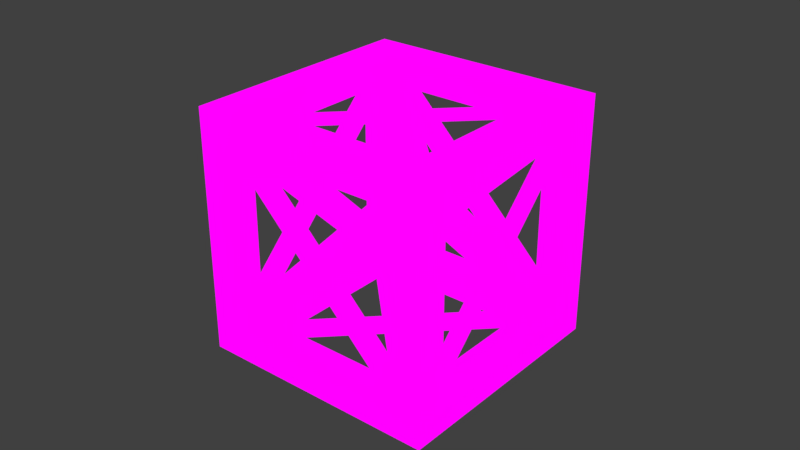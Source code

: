 # Source: frame.blend  (saved by Blender 3.1.7; exported with 4.5.12 LTS)
import bpy
from mathutils import Matrix  # noqa: F401  (used for matrix-valued properties, if any)

bpy.ops.wm.read_factory_settings(use_empty=True)
scene = bpy.context.scene
scene.name = 'Scene'

# ---- collections
col_collection_1 = bpy.data.collections.new('Collection 1'); scene.collection.children.link(col_collection_1)

# ---- images (referenced by path relative to the original .blend; pixels are not part of the script)
import os
ASSET_DIR = os.environ.get("B2B_ASSET_DIR", "")  # directory of the original .blend (textures are referenced by path, not embedded)
HERE = os.path.dirname(os.path.abspath(__file__))  # packed textures are extracted next to this script under _unpacked/

def load_image(name, relpath, width, height, colorspace="sRGB"):
    """Load a texture the original file referenced (path relative to the .blend, or extracted next to this script)."""
    p = next((c for c in (os.path.join(HERE, relpath), os.path.join(ASSET_DIR, relpath)) if relpath and os.path.exists(c)), "")
    if p:
        img = bpy.data.images.load(p, check_existing=True)
        img.name = name
    else:  # same state as the original file: an image datablock whose file is absent (Cycles renders it pink)
        img = bpy.data.images.new(name, width, height)
        img.source = "FILE"
        img.filepath = "//" + (relpath or name)
    img.colorspace_settings.name = colorspace
    return img
img_frame_png = load_image('frame.png', 'frame.png', 1024, 1024, 'sRGB')

# ---- materials (node trees are filled in below, after node groups)
mat_frame = bpy.data.materials.new('frame')
mat_frame.alpha_threshold = 0.0
mat_frame.use_transparent_shadow = False
mat_frame.specular_color = (0.8, 0.8, 0.8)
mat_frame.roughness = 0.5
mat_frame.specular_intensity = 1.0

# ---- material node trees
mat_frame.use_nodes = True; mat_frame.node_tree.nodes.clear()
_N = mat_frame.node_tree.nodes; _L = mat_frame.node_tree.links
n0 = _N.new('ShaderNodeOutputMaterial'); n0.name = 'Material Output'; n0.location = (300, 300)
n1 = _N.new('ShaderNodeBackground'); n1.name = 'Background'; n1.location = (10, 300)
n2 = _N.new('ShaderNodeTexImage'); n2.name = 'Image Texture'; n2.location = (-280, 260)
n2.image = img_frame_png
n2.interpolation = 'Closest'
_L.new(n1.outputs[0], n0.inputs[0])
_L.new(n2.outputs[0], n1.inputs[0])
n0.is_active_output = True

# ---- world
world_world = bpy.data.worlds.new('World'); scene.world = world_world
world_world.color = (0.05088, 0.05088, 0.05088)
world_world.use_sun_shadow = False
world_world.sun_shadow_jitter_overblur = 0.0
world_world.cycles.sampling_method = 'MANUAL'

# ---- meshes
me_cross_4 = bpy.data.meshes.new('cross_4')
me_cross_4.from_pydata([(-8.415, 1.485, 0.5), (-9.475, 0.4243, 2.0), (-0.4243, 9.475, 11.8), (-1.485, 8.415, 13.3), (-0.4237, 9.475, 2.0), (-1.484, 8.414, 0.5), (-8.414, 1.484, 13.3), (-9.475, 0.4237, 11.8), (-8.415, 1.485, 0.5), (-9.475, 0.4243, 2.0), (-0.4243, 9.475, 11.8), (-1.485, 8.415, 13.3), (-0.4237, 9.475, 2.0), (-1.484, 8.414, 0.5), (-8.414, 1.484, 13.3), (-9.475, 0.4237, 11.8)], [], [(0, 1, 3, 2), (4, 5, 7, 6), (8, 10, 11, 9), (12, 14, 15, 13)])
_uv = me_cross_4.uv_layers.new(name='UVMap')
_uv.uv.foreach_set('vector', [0.5625, 1.0, 0.4375, 1.0, 0.4375, 0.0, 0.5625, 0.0, 0.5625, 1.0, 0.4375, 1.0, 0.4375, 0.0, 0.5625, 0.0, 0.5625, 1.0, 0.5625, 0.0, 0.4375, 0.0, 0.4375, 1.0, 0.5625, 1.0, 0.5625, 0.0, 0.4375, 0.0, 0.4375, 1.0])
me_cross_4.materials.append(mat_frame)
me_cross_4.use_remesh_preserve_volume = False
me_cross_4.use_remesh_preserve_attributes = False
me_cross_4.use_mirror_vertex_groups = False
me_cross_4.update()
me_cross_5 = bpy.data.meshes.new('cross_5')
me_cross_5.from_pydata([(1.485, -8.415, 13.3), (0.4243, -9.475, 11.8), (9.475, -0.4243, 2.0), (8.415, -1.485, 0.5), (9.475, -0.4237, 11.8), (8.414, -1.484, 13.3), (1.484, -8.414, 0.5), (0.4237, -9.475, 2.0), (1.485, -8.415, 13.3), (0.4243, -9.475, 11.8), (9.475, -0.4243, 2.0), (8.415, -1.485, 0.5), (9.475, -0.4237, 11.8), (8.414, -1.484, 13.3), (1.484, -8.414, 0.5), (0.4237, -9.475, 2.0)], [], [(0, 1, 3, 2), (4, 5, 7, 6), (8, 10, 11, 9), (12, 14, 15, 13)])
_uv = me_cross_5.uv_layers.new(name='UVMap')
_uv.uv.foreach_set('vector', [0.5625, 1.0, 0.4375, 1.0, 0.4375, 0.0, 0.5625, 0.0, 0.5625, 1.0, 0.4375, 1.0, 0.4375, 0.0, 0.5625, 0.0, 0.5625, 1.0, 0.5625, 0.0, 0.4375, 0.0, 0.4375, 1.0, 0.5625, 1.0, 0.5625, 0.0, 0.4375, 0.0, 0.4375, 1.0])
me_cross_5.materials.append(mat_frame)
me_cross_5.use_remesh_preserve_volume = False
me_cross_5.use_remesh_preserve_attributes = False
me_cross_5.use_mirror_vertex_groups = False
me_cross_5.update()
me_cross_2 = bpy.data.meshes.new('cross_2')
me_cross_2.from_pydata([(9.475, 0.4243, 2.0), (8.415, 1.485, 0.5), (1.485, 8.415, 13.3), (0.4243, 9.475, 11.8), (8.414, 1.484, 13.3), (9.475, 0.4237, 11.8), (0.4237, 9.475, 2.0), (1.484, 8.414, 0.5), (9.475, 0.4243, 2.0), (8.415, 1.485, 0.5), (1.485, 8.415, 13.3), (0.4243, 9.475, 11.8), (8.414, 1.484, 13.3), (9.475, 0.4237, 11.8), (0.4237, 9.475, 2.0), (1.484, 8.414, 0.5)], [], [(0, 1, 3, 2), (4, 5, 7, 6), (8, 10, 11, 9), (12, 14, 15, 13)])
_uv = me_cross_2.uv_layers.new(name='UVMap')
_uv.uv.foreach_set('vector', [0.5625, 1.0, 0.4375, 1.0, 0.4375, 0.0, 0.5625, 0.0, 0.5625, 1.0, 0.4375, 1.0, 0.4375, 0.0, 0.5625, 0.0, 0.5625, 1.0, 0.5625, 0.0, 0.4375, 0.0, 0.4375, 1.0, 0.5625, 1.0, 0.5625, 0.0, 0.4375, 0.0, 0.4375, 1.0])
me_cross_2.materials.append(mat_frame)
me_cross_2.use_remesh_preserve_volume = False
me_cross_2.use_remesh_preserve_attributes = False
me_cross_2.use_mirror_vertex_groups = False
me_cross_2.update()
me_cross_3 = bpy.data.meshes.new('cross_3')
me_cross_3.from_pydata([(-0.4243, -9.475, 11.8), (-1.485, -8.415, 13.3), (-8.415, -1.485, 0.5), (-9.475, -0.4243, 2.0), (-1.484, -8.414, 0.5), (-0.4237, -9.475, 2.0), (-9.475, -0.4237, 11.8), (-8.414, -1.484, 13.3), (-0.4243, -9.475, 11.8), (-1.485, -8.415, 13.3), (-8.415, -1.485, 0.5), (-9.475, -0.4243, 2.0), (-1.484, -8.414, 0.5), (-0.4237, -9.475, 2.0), (-9.475, -0.4237, 11.8), (-8.414, -1.484, 13.3)], [], [(0, 1, 3, 2), (4, 5, 7, 6), (8, 10, 11, 9), (12, 14, 15, 13)])
_uv = me_cross_3.uv_layers.new(name='UVMap')
_uv.uv.foreach_set('vector', [0.5625, 1.0, 0.4375, 1.0, 0.4375, 0.0, 0.5625, 0.0, 0.5625, 1.0, 0.4375, 1.0, 0.4375, 0.0, 0.5625, 0.0, 0.5625, 1.0, 0.5625, 0.0, 0.4375, 0.0, 0.4375, 1.0, 0.5625, 1.0, 0.5625, 0.0, 0.4375, 0.0, 0.4375, 1.0])
me_cross_3.materials.append(mat_frame)
me_cross_3.use_remesh_preserve_volume = False
me_cross_3.use_remesh_preserve_attributes = False
me_cross_3.use_mirror_vertex_groups = False
me_cross_3.update()
me_cross_1 = bpy.data.meshes.new('cross_1')
me_cross_1.from_pydata([(7.99, -1.061, 13.9), (7.99, 1.061, 13.9), (-7.99, -1.061, 13.9), (-7.99, 1.061, 13.9), (-1.061, -7.99, 13.9), (1.061, -7.99, 13.9), (-1.061, 7.99, 13.9), (1.061, 7.99, 13.9), (7.99, -1.061, 13.9), (7.99, 1.061, 13.9), (-7.99, -1.061, 13.9), (-7.99, 1.061, 13.9), (-1.061, -7.99, 13.9), (1.061, -7.99, 13.9), (-1.061, 7.99, 13.9), (1.061, 7.99, 13.9)], [], [(0, 1, 3, 2), (4, 5, 7, 6), (8, 10, 11, 9), (12, 14, 15, 13)])
_uv = me_cross_1.uv_layers.new(name='UVMap')
_uv.uv.foreach_set('vector', [0.5625, 1.0, 0.4375, 1.0, 0.4375, 0.0, 0.5625, 0.0, 0.5625, 1.0, 0.4375, 1.0, 0.4375, 0.0, 0.5625, 0.0, 0.5625, 1.0, 0.5625, 0.0, 0.4375, 0.0, 0.4375, 1.0, 0.5625, 1.0, 0.5625, 0.0, 0.4375, 0.0, 0.4375, 1.0])
me_cross_1.materials.append(mat_frame)
me_cross_1.use_remesh_preserve_volume = False
me_cross_1.use_remesh_preserve_attributes = False
me_cross_1.use_mirror_vertex_groups = False
me_cross_1.update()
me_cross_0 = bpy.data.meshes.new('cross_0')
me_cross_0.from_pydata([(1.061, -7.99, -0.1), (-1.061, -7.99, -0.1), (1.061, 7.99, -0.1), (-1.061, 7.99, -0.1), (7.99, 1.061, -0.09925), (7.99, -1.061, -0.09925), (-7.99, 1.061, -0.09925), (-7.99, -1.061, -0.09925), (1.061, -7.99, -0.1), (-1.061, -7.99, -0.1), (1.061, 7.99, -0.1), (-1.061, 7.99, -0.1), (7.99, 1.061, -0.09925), (7.99, -1.061, -0.09925), (-7.99, 1.061, -0.09925), (-7.99, -1.061, -0.09925)], [], [(0, 1, 3, 2), (4, 5, 7, 6), (8, 10, 11, 9), (12, 14, 15, 13)])
_uv = me_cross_0.uv_layers.new(name='UVMap')
_uv.uv.foreach_set('vector', [0.5625, 1.0, 0.4375, 1.0, 0.4375, 0.0, 0.5625, 0.0, 0.5625, 1.0, 0.4375, 1.0, 0.4375, 0.0, 0.5625, 0.0, 0.5625, 1.0, 0.5625, 0.0, 0.4375, 0.0, 0.4375, 1.0, 0.5625, 1.0, 0.5625, 0.0, 0.4375, 0.0, 0.4375, 1.0])
me_cross_0.materials.append(mat_frame)
me_cross_0.use_remesh_preserve_volume = False
me_cross_0.use_remesh_preserve_attributes = False
me_cross_0.use_mirror_vertex_groups = False
me_cross_0.update()
me_frame = bpy.data.meshes.new('frame')
me_frame.from_pydata([(-0.5, -0.5, -0.5), (-0.5, 0.375, -0.375), (-0.5, 0.5, -0.5), (-0.5, -0.375, 0.375), (-0.5, -0.5, 0.5), (-0.375, 0.375, 0.5), (-0.375, -0.375, 0.5), (-0.375, 0.5, -0.375), (0.5, 0.5, -0.5), (-0.375, -0.375, -0.5), (0.5, -0.5, -0.5), (-0.375, -0.5, -0.375), (0.375, 0.375, 0.375), (0.375, 0.375, 0.5), (0.5, -0.5, 0.5), (0.375, -0.375, 0.5), (0.5, 0.5, 0.5), (-0.375, 0.5, 0.375), (-0.5, 0.5, 0.5), (0.375, 0.375, -0.5), (0.375, -0.375, -0.5), (0.375, -0.5, 0.375), (0.5, -0.375, 0.375), (0.5, 0.375, -0.375), (0.375, 0.375, -0.375), (-0.375, 0.375, -0.375), (-0.375, 0.375, -0.5), (-0.375, -0.375, -0.375), (0.375, -0.5, -0.375), (-0.375, -0.375, 0.375), (0.375, -0.375, 0.375), (-0.375, 0.375, 0.375), (0.375, 0.5, 0.375), (0.375, -0.375, -0.375), (-0.375, -0.5, 0.375), (0.5, -0.375, -0.375), (0.5, 0.375, 0.375), (-0.5, -0.375, -0.375), (-0.5, 0.375, 0.375), (0.375, 0.5, -0.375)], [], [(15, 30, 29, 6), (15, 6, 4, 14), (16, 32, 17, 18), (29, 27, 37, 3), (23, 24, 33, 35), (10, 28, 11, 0), (38, 3, 4, 18), (4, 6, 5, 18), (18, 17, 7, 2), (18, 5, 13, 16), (26, 9, 0, 2), (22, 30, 12, 36), (20, 33, 24, 19), (5, 31, 12, 13), (22, 36, 16, 14), (20, 9, 27, 33), (15, 13, 12, 30), (26, 19, 24, 25), (0, 37, 1, 2), (23, 35, 10, 8), (31, 17, 32, 12), (28, 33, 27, 11), (34, 29, 30, 21), (30, 33, 28, 21), (18, 2, 1, 38), (31, 25, 7, 17), (12, 24, 23, 36), (33, 30, 22, 35), (34, 11, 27, 29), (12, 32, 39, 24), (9, 26, 25, 27), (16, 13, 15, 14), (4, 0, 11, 34), (14, 10, 35, 22), (8, 16, 36, 23), (14, 21, 28, 10), (8, 10, 20, 19), (6, 29, 31, 5), (34, 21, 14, 4), (38, 1, 25, 31), (4, 3, 37, 0), (29, 3, 38, 31), (8, 39, 32, 16), (24, 39, 7, 25), (20, 10, 0, 9), (25, 1, 37, 27), (2, 8, 19, 26), (2, 7, 39, 8)])
me_frame.polygons.foreach_set('use_smooth', [True] * 48)
_uv = me_frame.uv_layers.new(name='UVMap')
_uv.uv.foreach_set('vector', [0.875, 0.125, 0.75, 0.125, 0.75, 0.875, 0.875, 0.875, 0.875, 0.125, 0.125, 0.125, 0.0, 0.0, 1.0, 0.0, 1.0, 1.0, 0.875, 0.875, 0.875, 0.125, 1.0, 0.0, 0.75, 0.125, 0.75, 0.875, 0.875, 0.875, 0.875, 0.125, 0.875, 0.125, 0.75, 0.125, 0.75, 0.875, 0.875, 0.875, 0.0, 0.0, 0.125, 0.125, 0.125, 0.875, 0.0, 1.0, 0.875, 0.875, 0.875, 0.125, 1.0, 0.0009342, 1.0, 1.0, 0.0001555, 0.001089, 0.125, 0.125, 0.125, 0.875, 0.0, 1.0, 1.0, 0.0, 0.875, 0.125, 0.125, 0.125, 0.0, 0.0, 0.0, 1.0, 0.125, 0.875, 0.875, 0.875, 1.0, 1.0, 0.875, 0.875, 0.875, 0.125, 1.0, 0.0, 1.0, 1.0, 0.875, 0.125, 0.75, 0.125, 0.75, 0.875, 0.875, 0.875, 0.875, 0.125, 0.75, 0.125, 0.75, 0.875, 0.875, 0.875, 0.875, 0.125, 0.75, 0.125, 0.75, 0.875, 0.875, 0.875, 0.125, 0.125, 0.125, 0.875, 0.0, 1.0, 0.0, 0.0, 0.75, 0.125, 0.75, 0.875, 0.875, 0.875, 0.875, 0.125, 0.125, 0.125, 0.125, 0.875, 0.25, 0.875, 0.25, 0.125, 0.125, 0.125, 0.125, 0.875, 0.25, 0.875, 0.25, 0.125, 0.0, 0.0, 0.125, 0.125, 0.125, 0.875, 0.0, 1.0, 0.875, 0.875, 0.875, 0.125, 1.0, 0.0, 1.0, 1.0, 0.875, 0.125, 0.75, 0.125, 0.75, 0.875, 0.875, 0.875, 0.875, 0.125, 0.75, 0.125, 0.75, 0.875, 0.875, 0.875, 0.875, 0.125, 0.75, 0.125, 0.75, 0.875, 0.875, 0.875, 0.25, 0.875, 0.25, 0.125, 0.125, 0.125, 0.125, 0.875, 1.0, 1.0, 0.0, 1.0, 0.125, 0.875, 0.875, 0.875, 0.25, 0.875, 0.25, 0.125, 0.125, 0.125, 0.125, 0.875, 0.75, 0.125, 0.75, 0.875, 0.875, 0.875, 0.875, 0.125, 0.25, 0.875, 0.25, 0.125, 0.125, 0.125, 0.125, 0.875, 0.875, 0.875, 0.875, 0.125, 0.75, 0.125, 0.75, 0.875, 0.75, 0.875, 0.875, 0.875, 0.875, 0.125, 0.75, 0.125, 0.125, 0.125, 0.125, 0.875, 0.25, 0.875, 0.25, 0.125, 1.0, 1.0, 0.875, 0.875, 0.875, 0.125, 1.0, 0.0, 1.0, 1.0, 0.0, 1.0, 0.125, 0.875, 0.875, 0.875, 0.0, 0.0, 1.0, 0.0, 0.875, 0.125, 0.125, 0.125, 1.0, 1.0, 0.0, 1.0, 0.125, 0.875, 0.875, 0.875, 1.0, 0.0, 0.875, 0.125, 0.125, 0.125, 0.0, 0.0, 0.0, 1.0, 0.0, 0.0, 0.125, 0.125, 0.125, 0.875, 0.875, 0.125, 0.75, 0.125, 0.75, 0.875, 0.875, 0.875, 0.875, 0.875, 0.875, 0.125, 1.0, 0.0, 1.0, 1.0, 0.75, 0.125, 0.75, 0.875, 0.875, 0.875, 0.875, 0.125, 1.0, 0.0009342, 0.875, 0.125, 0.125, 0.125, 0.0, 0.0, 0.25, 0.125, 0.125, 0.125, 0.125, 0.875, 0.25, 0.875, 0.0, 1.0, 0.125, 0.875, 0.875, 0.875, 1.0, 1.0, 0.25, 0.125, 0.125, 0.125, 0.125, 0.875, 0.25, 0.875, 0.125, 0.125, 0.0, 0.0, 1.0, 0.0, 0.875, 0.125, 0.25, 0.125, 0.125, 0.125, 0.125, 0.875, 0.25, 0.875, 1.0, 1.0, 0.0, 1.0, 0.125, 0.875, 0.875, 0.875, 0.0, 0.0, 0.125, 0.125, 0.125, 0.875, 0.0, 1.0])
_ca = me_frame.color_attributes.new('Col', 'BYTE_COLOR', 'CORNER')
_ca.data.foreach_set('color', [1.0, 1.0, 1.0, 1.0, 1.0, 1.0, 1.0, 1.0, 1.0, 1.0, 1.0, 1.0, 1.0, 1.0, 1.0, 1.0, 1.0, 1.0, 1.0, 1.0, 1.0, 1.0, 1.0, 1.0, 1.0, 1.0, 1.0, 1.0, 1.0, 1.0, 1.0, 1.0, 1.0, 1.0, 1.0, 1.0, 1.0, 1.0, 1.0, 1.0, 1.0, 1.0, 1.0, 1.0, 1.0, 1.0, 1.0, 1.0, 1.0, 1.0, 1.0, 1.0, 1.0, 1.0, 1.0, 1.0, 1.0, 1.0, 1.0, 1.0, 1.0, 1.0, 1.0, 1.0, 1.0, 1.0, 1.0, 1.0, 1.0, 1.0, 1.0, 1.0, 1.0, 1.0, 1.0, 1.0, 1.0, 1.0, 1.0, 1.0, 1.0, 1.0, 1.0, 1.0, 1.0, 1.0, 1.0, 1.0, 1.0, 1.0, 1.0, 1.0, 1.0, 1.0, 1.0, 1.0, 1.0, 1.0, 1.0, 1.0, 1.0, 1.0, 1.0, 1.0, 1.0, 1.0, 1.0, 1.0, 1.0, 1.0, 1.0, 1.0, 1.0, 1.0, 1.0, 1.0, 1.0, 1.0, 1.0, 1.0, 1.0, 1.0, 1.0, 1.0, 1.0, 1.0, 1.0, 1.0, 1.0, 1.0, 1.0, 1.0, 1.0, 1.0, 1.0, 1.0, 1.0, 1.0, 1.0, 1.0, 1.0, 1.0, 1.0, 1.0, 1.0, 1.0, 1.0, 1.0, 1.0, 1.0, 1.0, 1.0, 1.0, 1.0, 1.0, 1.0, 1.0, 1.0, 1.0, 1.0, 1.0, 1.0, 1.0, 1.0, 1.0, 1.0, 1.0, 1.0, 1.0, 1.0, 1.0, 1.0, 1.0, 1.0, 1.0, 1.0, 1.0, 1.0, 1.0, 1.0, 1.0, 1.0, 1.0, 1.0, 1.0, 1.0, 1.0, 1.0, 1.0, 1.0, 1.0, 1.0, 1.0, 1.0, 1.0, 1.0, 1.0, 1.0, 1.0, 1.0, 1.0, 1.0, 1.0, 1.0, 1.0, 1.0, 1.0, 1.0, 1.0, 1.0, 1.0, 1.0, 1.0, 1.0, 1.0, 1.0, 1.0, 1.0, 1.0, 1.0, 1.0, 1.0, 1.0, 1.0, 1.0, 1.0, 1.0, 1.0, 1.0, 1.0, 1.0, 1.0, 1.0, 1.0, 1.0, 1.0, 1.0, 1.0, 1.0, 1.0, 1.0, 1.0, 1.0, 1.0, 1.0, 1.0, 1.0, 1.0, 1.0, 1.0, 1.0, 1.0, 1.0, 1.0, 1.0, 1.0, 1.0, 1.0, 1.0, 1.0, 1.0, 1.0, 1.0, 1.0, 1.0, 1.0, 1.0, 1.0, 1.0, 1.0, 1.0, 1.0, 1.0, 1.0, 1.0, 1.0, 1.0, 1.0, 1.0, 1.0, 1.0, 1.0, 1.0, 1.0, 1.0, 1.0, 1.0, 1.0, 1.0, 1.0, 1.0, 1.0, 1.0, 1.0, 1.0, 1.0, 1.0, 1.0, 1.0, 1.0, 1.0, 1.0, 1.0, 1.0, 1.0, 1.0, 1.0, 1.0, 1.0, 1.0, 1.0, 1.0, 1.0, 1.0, 1.0, 1.0, 1.0, 1.0, 1.0, 1.0, 1.0, 1.0, 1.0, 1.0, 1.0, 1.0, 1.0, 1.0, 1.0, 1.0, 1.0, 1.0, 1.0, 1.0, 1.0, 1.0, 1.0, 1.0, 1.0, 1.0, 1.0, 1.0, 1.0, 1.0, 1.0, 1.0, 1.0, 1.0, 1.0, 1.0, 1.0, 1.0, 1.0, 1.0, 1.0, 1.0, 1.0, 1.0, 1.0, 1.0, 1.0, 1.0, 1.0, 1.0, 1.0, 1.0, 1.0, 1.0, 1.0, 1.0, 1.0, 1.0, 1.0, 1.0, 1.0, 1.0, 1.0, 1.0, 1.0, 1.0, 1.0, 1.0, 1.0, 1.0, 1.0, 1.0, 1.0, 1.0, 1.0, 1.0, 1.0, 1.0, 1.0, 1.0, 1.0, 1.0, 1.0, 1.0, 1.0, 1.0, 1.0, 1.0, 1.0, 1.0, 1.0, 1.0, 1.0, 1.0, 1.0, 1.0, 1.0, 1.0, 1.0, 1.0, 1.0, 1.0, 1.0, 1.0, 1.0, 1.0, 1.0, 1.0, 1.0, 1.0, 1.0, 1.0, 1.0, 1.0, 1.0, 1.0, 1.0, 1.0, 1.0, 1.0, 1.0, 1.0, 1.0, 1.0, 1.0, 1.0, 1.0, 1.0, 1.0, 1.0, 1.0, 1.0, 1.0, 1.0, 1.0, 1.0, 1.0, 1.0, 1.0, 1.0, 1.0, 1.0, 1.0, 1.0, 1.0, 1.0, 1.0, 1.0, 1.0, 1.0, 1.0, 1.0, 1.0, 1.0, 1.0, 1.0, 1.0, 1.0, 1.0, 1.0, 1.0, 1.0, 1.0, 1.0, 1.0, 1.0, 1.0, 1.0, 1.0, 1.0, 1.0, 1.0, 1.0, 1.0, 1.0, 1.0, 1.0, 1.0, 1.0, 1.0, 1.0, 1.0, 1.0, 1.0, 1.0, 1.0, 1.0, 1.0, 1.0, 1.0, 1.0, 1.0, 1.0, 1.0, 1.0, 1.0, 1.0, 1.0, 1.0, 1.0, 1.0, 1.0, 1.0, 1.0, 1.0, 1.0, 1.0, 1.0, 1.0, 1.0, 1.0, 1.0, 1.0, 1.0, 1.0, 1.0, 1.0, 1.0, 1.0, 1.0, 1.0, 1.0, 1.0, 1.0, 1.0, 1.0, 1.0, 1.0, 1.0, 1.0, 1.0, 1.0, 1.0, 1.0, 1.0, 1.0, 1.0, 1.0, 1.0, 1.0, 1.0, 1.0, 1.0, 1.0, 1.0, 1.0, 1.0, 1.0, 1.0, 1.0, 1.0, 1.0, 1.0, 1.0, 1.0, 1.0, 1.0, 1.0, 1.0, 1.0, 1.0, 1.0, 1.0, 1.0, 1.0, 1.0, 1.0, 1.0, 1.0, 1.0, 1.0, 1.0, 1.0, 1.0, 1.0, 1.0, 1.0, 1.0, 1.0, 1.0, 1.0, 1.0, 1.0, 1.0, 1.0, 1.0, 1.0, 1.0, 1.0, 1.0, 1.0, 1.0, 1.0, 1.0, 1.0, 1.0, 1.0, 1.0, 1.0, 1.0, 1.0, 1.0, 1.0, 1.0, 1.0, 1.0, 1.0, 1.0, 1.0, 1.0, 1.0, 1.0, 1.0, 1.0, 1.0, 1.0, 1.0, 1.0, 1.0, 1.0, 1.0, 1.0, 1.0, 1.0, 1.0, 1.0, 1.0, 1.0, 1.0, 1.0, 1.0, 1.0, 1.0, 1.0, 1.0, 1.0, 1.0, 1.0, 1.0, 1.0, 1.0, 1.0, 1.0, 1.0, 1.0, 1.0, 1.0, 1.0, 1.0, 1.0, 1.0, 1.0, 1.0, 1.0, 1.0, 1.0, 1.0, 1.0, 1.0, 1.0, 1.0, 1.0, 1.0, 1.0, 1.0, 1.0, 1.0, 1.0, 1.0, 1.0, 1.0, 1.0, 1.0, 1.0, 1.0, 1.0, 1.0, 1.0, 1.0, 1.0, 1.0, 1.0, 1.0, 1.0, 1.0, 1.0, 1.0, 1.0, 1.0, 1.0, 1.0, 1.0, 1.0, 1.0, 1.0, 1.0, 1.0, 1.0, 1.0, 1.0, 1.0, 1.0, 1.0, 1.0, 1.0, 1.0, 1.0, 1.0, 1.0, 1.0, 1.0, 1.0, 1.0, 1.0, 1.0, 1.0, 1.0, 1.0, 1.0, 1.0, 1.0, 1.0, 1.0, 1.0, 1.0, 1.0, 1.0, 1.0, 1.0, 1.0, 1.0, 1.0, 1.0, 1.0, 1.0, 1.0, 1.0, 1.0, 1.0, 1.0, 1.0, 1.0, 1.0, 1.0, 1.0, 1.0, 1.0, 1.0, 1.0, 1.0, 1.0, 1.0, 1.0, 1.0])
me_frame.materials.append(mat_frame)
me_frame.use_remesh_preserve_volume = False
me_frame.use_remesh_preserve_attributes = False
me_frame.use_mirror_vertex_groups = False
me_frame.update()
me_frame.normals_split_custom_set([tuple(v) for v in zip(*[iter([-0.3015, 0.3015, 0.9045, -0.5774, 0.5774, -0.5774, 0.5774, 0.5774, -0.5774, 0.3015, 0.3015, 0.9045, -0.3015, 0.3015, 0.9045, 0.3015, 0.3015, 0.9045, -0.5413, -0.1325, 0.8303, 0.5774, -0.5774, 0.5774, 0.5774, 0.5774, 0.5774, -0.3015, 0.9045, -0.3015, 0.3015, 0.9045, -0.3015, -0.5774, 0.5774, 0.5774, 0.5774, 0.5774, -0.5774, 0.5774, 0.5774, 0.5774, -0.9045, 0.3015, 0.3015, -0.9045, 0.3015, -0.3015, 0.9045, -0.3015, 0.3015, -0.5774, -0.5774, 0.5774, -0.5774, 0.5774, 0.5774, 0.9045, 0.3015, 0.3015, 0.5774, -0.5774, -0.5774, -0.3015, -0.9045, 0.3015, 0.3015, -0.9045, 0.3015, -0.5774, -0.5774, -0.5774, -0.9045, -0.3015, -0.3015, -0.9045, 0.3015, -0.3015, -0.5413, -0.1325, 0.8303, -0.5774, 0.5774, 0.5774, -0.5413, -0.1325, 0.8303, 0.3015, 0.3015, 0.9045, 0.3015, -0.3015, 0.9045, -0.5774, 0.5774, 0.5774, -0.5774, 0.5774, 0.5774, 0.3015, 0.9045, -0.3015, 0.3015, 0.9045, 0.3015, -0.5774, 0.5774, -0.5774, -0.5774, 0.5774, 0.5774, 0.3015, -0.3015, 0.9045, -0.3015, -0.3015, 0.9045, 0.5774, 0.5774, 0.5774, 0.3015, -0.3015, -0.9045, 0.3015, 0.3015, -0.9045, -0.5774, -0.5774, -0.5774, -0.5774, 0.5774, -0.5774, 0.9045, 0.3015, -0.3015, -0.5774, 0.5774, -0.5774, -0.5774, -0.5774, -0.5774, 0.9045, -0.3015, -0.3015, -0.3015, 0.3015, -0.9045, -0.5774, 0.5774, 0.5774, -0.5774, -0.5774, 0.5774, -0.3015, -0.3015, -0.9045, 0.3015, -0.3015, 0.9045, 0.5774, -0.5774, -0.5774, -0.5774, -0.5774, -0.5774, -0.3015, -0.3015, 0.9045, 0.9045, 0.3015, -0.3015, 0.9045, -0.3015, -0.3015, 0.5774, 0.5774, 0.5774, 0.5774, -0.5774, 0.5774, -0.3015, 0.3015, -0.9045, 0.3015, 0.3015, -0.9045, 0.5774, 0.5774, 0.5774, -0.5774, 0.5774, 0.5774, -0.3015, 0.3015, 0.9045, -0.3015, -0.3015, 0.9045, -0.5774, -0.5774, -0.5774, -0.5774, 0.5774, -0.5774, 0.3015, -0.3015, -0.9045, -0.3015, -0.3015, -0.9045, -0.5774, -0.5774, 0.5774, 0.5774, -0.5774, 0.5774, -0.5774, -0.5774, -0.5774, -0.9045, 0.3015, 0.3015, -0.9045, -0.3015, 0.3015, -0.5774, 0.5774, -0.5774, 0.9045, -0.3015, 0.3015, 0.9045, 0.3015, 0.3015, 0.5774, -0.5774, -0.5774, 0.5774, 0.5774, -0.5774, 0.5774, -0.5774, -0.5774, 0.3015, 0.9045, -0.3015, -0.3015, 0.9045, -0.3015, -0.5774, -0.5774, -0.5774, -0.3015, -0.9045, 0.3015, -0.5774, 0.5774, 0.5774, 0.5774, 0.5774, 0.5774, 0.3015, -0.9045, 0.3015, 0.3015, -0.9045, -0.3015, 0.5774, 0.5774, -0.5774, -0.5774, 0.5774, -0.5774, -0.3015, -0.9045, -0.3015, -0.5774, 0.5774, -0.5774, -0.5774, 0.5774, 0.5774, -0.3015, -0.9045, 0.3015, -0.3015, -0.9045, -0.3015, -0.5774, 0.5774, 0.5774, -0.5774, 0.5774, -0.5774, -0.9045, -0.3015, 0.3015, -0.9045, -0.3015, -0.3015, 0.5774, -0.5774, -0.5774, 0.5774, -0.5774, 0.5774, 0.3015, 0.9045, 0.3015, 0.3015, 0.9045, -0.3015, -0.5774, -0.5774, -0.5774, -0.5774, -0.5774, 0.5774, 0.9045, -0.3015, 0.3015, 0.9045, -0.3015, -0.3015, -0.5774, 0.5774, 0.5774, -0.5774, 0.5774, -0.5774, 0.9045, 0.3015, -0.3015, 0.9045, 0.3015, 0.3015, 0.3015, -0.9045, -0.3015, 0.3015, -0.9045, 0.3015, 0.5774, 0.5774, 0.5774, 0.5774, 0.5774, -0.5774, -0.5774, -0.5774, -0.5774, -0.3015, 0.9045, -0.3015, -0.3015, 0.9045, 0.3015, -0.5774, -0.5774, 0.5774, 0.3015, 0.3015, -0.9045, 0.3015, -0.3015, -0.9045, 0.5774, -0.5774, 0.5774, 0.5774, 0.5774, 0.5774, 0.5774, 0.5774, 0.5774, -0.3015, -0.3015, 0.9045, -0.3015, 0.3015, 0.9045, 0.5774, -0.5774, 0.5774, -0.5413, -0.1325, 0.8303, -0.5774, -0.5774, -0.5774, 0.3015, -0.9045, 0.3015, 0.3015, -0.9045, -0.3015, 0.5774, -0.5774, 0.5774, 0.5774, -0.5774, -0.5774, 0.9045, 0.3015, 0.3015, 0.9045, 0.3015, -0.3015, 0.5774, 0.5774, -0.5774, 0.5774, 0.5774, 0.5774, 0.9045, -0.3015, -0.3015, 0.9045, -0.3015, 0.3015, 0.5774, -0.5774, 0.5774, -0.3015, -0.9045, -0.3015, -0.3015, -0.9045, 0.3015, 0.5774, -0.5774, -0.5774, 0.5774, 0.5774, -0.5774, 0.5774, -0.5774, -0.5774, -0.3015, 0.3015, -0.9045, -0.3015, -0.3015, -0.9045, 0.3015, 0.3015, 0.9045, 0.5774, 0.5774, -0.5774, 0.5774, -0.5774, -0.5774, 0.3015, -0.3015, 0.9045, 0.3015, -0.9045, -0.3015, -0.3015, -0.9045, -0.3015, 0.5774, -0.5774, 0.5774, -0.5413, -0.1325, 0.8303, -0.9045, -0.3015, -0.3015, -0.9045, -0.3015, 0.3015, 0.5774, -0.5774, 0.5774, 0.5774, -0.5774, -0.5774, -0.5413, -0.1325, 0.8303, -0.9045, 0.3015, -0.3015, -0.9045, 0.3015, 0.3015, -0.5774, -0.5774, -0.5774, 0.5774, 0.5774, -0.5774, -0.9045, 0.3015, -0.3015, -0.9045, -0.3015, -0.3015, 0.5774, -0.5774, -0.5774, 0.5774, 0.5774, -0.5774, -0.3015, 0.9045, 0.3015, -0.3015, 0.9045, -0.3015, 0.5774, 0.5774, 0.5774, -0.5774, -0.5774, 0.5774, -0.3015, 0.9045, 0.3015, 0.3015, 0.9045, 0.3015, 0.5774, -0.5774, 0.5774, -0.3015, 0.3015, -0.9045, 0.5774, -0.5774, -0.5774, -0.5774, -0.5774, -0.5774, 0.3015, 0.3015, -0.9045, 0.5774, -0.5774, 0.5774, -0.9045, -0.3015, 0.3015, -0.9045, 0.3015, 0.3015, 0.5774, 0.5774, 0.5774, -0.5774, 0.5774, -0.5774, 0.5774, 0.5774, -0.5774, -0.3015, -0.3015, -0.9045, 0.3015, -0.3015, -0.9045, -0.5774, 0.5774, -0.5774, 0.3015, 0.9045, 0.3015, -0.3015, 0.9045, 0.3015, 0.5774, 0.5774, -0.5774])] * 3)])

# ---- objects
ob_cross_4 = bpy.data.objects.new('cross_4', me_cross_4)
ob_cross_5 = bpy.data.objects.new('cross_5', me_cross_5)
ob_cross_2 = bpy.data.objects.new('cross_2', me_cross_2)
ob_cross_3 = bpy.data.objects.new('cross_3', me_cross_3)
ob_cross_1 = bpy.data.objects.new('cross_1', me_cross_1)
ob_cross_0 = bpy.data.objects.new('cross_0', me_cross_0)
ob_frame = bpy.data.objects.new('frame', me_frame)

# ---- transforms, parenting, visibility, modifiers, constraints
ob_cross_4.location = (0.0, 0.0, 0.06875)
ob_cross_4.rotation_euler = (0.0, 0.0, 0.7854)
ob_cross_4.scale = (0.0625, 0.0625, 0.0625)
ob_cross_4.lineart.crease_threshold = 0.0
ob_cross_5.location = (0.0, 0.0, 0.06875)
ob_cross_5.rotation_euler = (0.0, 0.0, 0.7854)
ob_cross_5.scale = (0.0625, 0.0625, 0.0625)
ob_cross_5.lineart.crease_threshold = 0.0
ob_cross_2.location = (0.0, 0.0, 0.06875)
ob_cross_2.rotation_euler = (0.0, 0.0, 0.7854)
ob_cross_2.scale = (0.0625, 0.0625, 0.0625)
ob_cross_2.lineart.crease_threshold = 0.0
ob_cross_3.location = (0.0, 0.0, 0.06875)
ob_cross_3.rotation_euler = (0.0, 0.0, 0.7854)
ob_cross_3.scale = (0.0625, 0.0625, 0.0625)
ob_cross_3.lineart.crease_threshold = 0.0
ob_cross_1.location = (0.0, 0.0, 0.06875)
ob_cross_1.rotation_euler = (0.0, 0.0, 0.7854)
ob_cross_1.scale = (0.0625, 0.0625, 0.0625)
ob_cross_1.lineart.crease_threshold = 0.0
ob_cross_0.location = (0.0, 0.0, 0.06875)
ob_cross_0.rotation_euler = (0.0, 0.0, 0.7854)
ob_cross_0.scale = (0.0625, 0.0625, 0.0625)
ob_cross_0.lineart.crease_threshold = 0.0
ob_frame.location = (0.0, 0.0, 0.5)
ob_frame.rotation_euler = (1.571, -0.0, 0.0)
ob_frame.scale = (1.001, 1.001, 1.001)
ob_frame.lineart.crease_threshold = 0.0

# ---- collection membership
col_collection_1.objects.link(ob_cross_4)
col_collection_1.objects.link(ob_cross_5)
col_collection_1.objects.link(ob_cross_2)
col_collection_1.objects.link(ob_cross_3)
col_collection_1.objects.link(ob_cross_1)
col_collection_1.objects.link(ob_cross_0)
col_collection_1.objects.link(ob_frame)

# ---- scene / render settings (as saved in the file)
scene.frame_start = 1; scene.frame_end = 250; scene.frame_set(12)
scene.render.engine = 'BLENDER_EEVEE_NEXT'
scene.render.resolution_percentage = 50
scene.render.dither_intensity = 0.0
scene.cycles.use_denoising = False
scene.cycles.samples = 128
scene.cycles.sampling_pattern = 'TABULATED_SOBOL'
scene.cycles.use_adaptive_sampling = False
scene.cycles.use_light_tree = False
scene.cycles.blur_glossy = 0.0
scene.cycles.sample_clamp_indirect = 0.0
scene.view_settings.view_transform = 'Standard'
bpy.context.view_layer.update()

# ---- added for rendering (the .blend has no active camera and no usable light): camera, sun
cam_auto = bpy.data.cameras.new('AutoCamera')
cam_auto.lens = 50.0
cam_auto.sensor_width = 36.0
cam_auto.clip_end = 1000.0
ob_auto_camera = bpy.data.objects.new('AutoCamera', cam_auto)
scene.collection.objects.link(ob_auto_camera)
ob_auto_camera.location = (2.37924, -2.85509, 2.40339)
ob_auto_camera.rotation_euler = (1.09748, -7.21219e-08, 0.694738)
scene.camera = ob_auto_camera
light_auto_sun = bpy.data.lights.new('AutoSun', 'SUN')
light_auto_sun.energy = 3.0
light_auto_sun.angle = 0.0523599
ob_auto_sun = bpy.data.objects.new('AutoSun', light_auto_sun)
scene.collection.objects.link(ob_auto_sun)
ob_auto_sun.rotation_euler = (0.872665, 0.174533, 0.523599)
bpy.context.view_layer.update()

